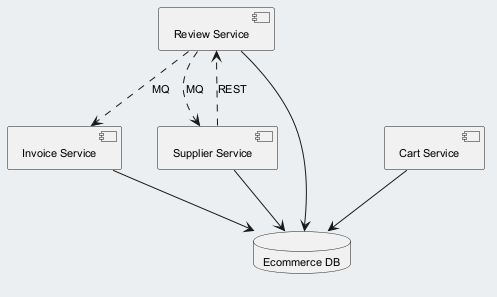

The diagram above was rendered by PlantUML. Its source (embedded in the PNG):
@startuml
skinparam backgroundColor #ECEFF1
skinparam classBackgroundColor #FFFFFF
skinparam classBorderColor #455A64
skinparam defaultFontSize 11
component "Review Service" as C_ReviewService
component "Invoice Service" as C_InvoiceService
component "Cart Service" as C_CartService
component "Supplier Service" as C_SupplierService
database "Ecommerce DB" as DB_ecommerce
C_ReviewService --> DB_ecommerce
C_InvoiceService --> DB_ecommerce
C_CartService --> DB_ecommerce
C_SupplierService --> DB_ecommerce
C_ReviewService ..> C_InvoiceService : MQ
C_ReviewService ..> C_SupplierService : MQ
C_SupplierService ..> C_ReviewService : REST
@enduml